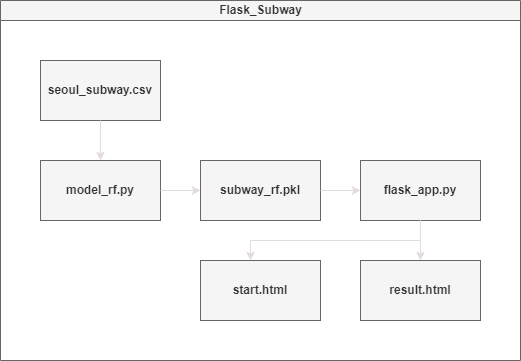

The diagram above was exported from draw.io. Its source (the exported page's mxGraphModel, read from the mxfile embedded in the PNG):
<mxGraphModel dx="925" dy="589" grid="1" gridSize="10" guides="1" tooltips="1" connect="1" arrows="1" fold="1" page="1" pageScale="1" pageWidth="827" pageHeight="1169" math="0" shadow="0">
  <root>
    <mxCell id="0" />
    <mxCell id="1" parent="0" />
    <mxCell id="dNxyNK7c78bLwvsdeMH5-11" value="Flask_Subway" style="swimlane;html=1;startSize=20;horizontal=1;containerType=tree;glass=0;fillColor=#f5f5f5;strokeColor=#666666;fontColor=#333333;" parent="1" vertex="1">
      <mxGeometry x="120" y="90" width="520" height="360" as="geometry">
        <mxRectangle y="50" width="90" height="30" as="alternateBounds" />
      </mxGeometry>
    </mxCell>
    <mxCell id="Fy4wmt998Z775smDaCI8-49" value="&lt;b&gt;seoul_subway.csv&lt;/b&gt;" style="rounded=0;whiteSpace=wrap;html=1;glass=0;strokeColor=#666666;fontFamily=Helvetica;fontSize=12;startSize=20;fillColor=#f5f5f5;fontColor=#333333;" parent="dNxyNK7c78bLwvsdeMH5-11" vertex="1">
      <mxGeometry x="40" y="60" width="120" height="60" as="geometry" />
    </mxCell>
    <mxCell id="Fy4wmt998Z775smDaCI8-50" value="" style="edgeStyle=orthogonalEdgeStyle;rounded=0;orthogonalLoop=1;jettySize=auto;html=1;fillColor=#f5f5f5;strokeColor=#E4DCDC;" parent="dNxyNK7c78bLwvsdeMH5-11" source="Fy4wmt998Z775smDaCI8-49" target="Fy4wmt998Z775smDaCI8-51" edge="1">
      <mxGeometry relative="1" as="geometry" />
    </mxCell>
    <mxCell id="Fy4wmt998Z775smDaCI8-51" value="&lt;b&gt;model_rf.py&lt;/b&gt;" style="rounded=0;whiteSpace=wrap;html=1;glass=0;strokeColor=#666666;fontFamily=Helvetica;fontSize=12;startSize=20;fillColor=#f5f5f5;fontColor=#333333;" parent="dNxyNK7c78bLwvsdeMH5-11" vertex="1">
      <mxGeometry x="40" y="160" width="120" height="60" as="geometry" />
    </mxCell>
    <mxCell id="Fy4wmt998Z775smDaCI8-52" value="" style="edgeStyle=orthogonalEdgeStyle;rounded=0;orthogonalLoop=1;jettySize=auto;html=1;fillColor=#f5f5f5;strokeColor=#E4DCDC;" parent="dNxyNK7c78bLwvsdeMH5-11" source="Fy4wmt998Z775smDaCI8-51" target="Fy4wmt998Z775smDaCI8-53" edge="1">
      <mxGeometry relative="1" as="geometry">
        <mxPoint x="100" y="170" as="sourcePoint" />
      </mxGeometry>
    </mxCell>
    <mxCell id="Fy4wmt998Z775smDaCI8-53" value="&lt;b&gt;subway_rf.pkl&lt;/b&gt;" style="rounded=0;whiteSpace=wrap;html=1;glass=0;strokeColor=#666666;fontFamily=Helvetica;fontSize=12;startSize=20;fillColor=#f5f5f5;fontColor=#333333;" parent="dNxyNK7c78bLwvsdeMH5-11" vertex="1">
      <mxGeometry x="200" y="160" width="120" height="60" as="geometry" />
    </mxCell>
    <mxCell id="Fy4wmt998Z775smDaCI8-54" value="" style="edgeStyle=orthogonalEdgeStyle;rounded=0;orthogonalLoop=1;jettySize=auto;html=1;fillColor=#f5f5f5;strokeColor=#E4DCDC;" parent="dNxyNK7c78bLwvsdeMH5-11" source="Fy4wmt998Z775smDaCI8-53" target="Fy4wmt998Z775smDaCI8-55" edge="1">
      <mxGeometry relative="1" as="geometry">
        <mxPoint x="160" y="240" as="sourcePoint" />
      </mxGeometry>
    </mxCell>
    <mxCell id="Fy4wmt998Z775smDaCI8-55" value="&lt;b&gt;flask_app.py&lt;/b&gt;" style="rounded=0;whiteSpace=wrap;html=1;glass=0;strokeColor=#666666;fontFamily=Helvetica;fontSize=12;startSize=20;fillColor=#f5f5f5;fontColor=#333333;" parent="dNxyNK7c78bLwvsdeMH5-11" vertex="1">
      <mxGeometry x="360" y="160" width="120" height="60" as="geometry" />
    </mxCell>
    <mxCell id="Fy4wmt998Z775smDaCI8-58" value="" style="edgeStyle=orthogonalEdgeStyle;rounded=0;orthogonalLoop=1;jettySize=auto;html=1;fillColor=#f5f5f5;strokeColor=#E4DCDC;" parent="dNxyNK7c78bLwvsdeMH5-11" source="Fy4wmt998Z775smDaCI8-55" target="Fy4wmt998Z775smDaCI8-59" edge="1">
      <mxGeometry relative="1" as="geometry">
        <mxPoint x="320" y="240" as="sourcePoint" />
      </mxGeometry>
    </mxCell>
    <mxCell id="Fy4wmt998Z775smDaCI8-59" value="&lt;b&gt;result.html&lt;/b&gt;" style="rounded=0;whiteSpace=wrap;html=1;glass=0;strokeColor=#666666;fontFamily=Helvetica;fontSize=12;startSize=20;fillColor=#f5f5f5;fontColor=#333333;" parent="dNxyNK7c78bLwvsdeMH5-11" vertex="1">
      <mxGeometry x="360" y="260" width="120" height="60" as="geometry" />
    </mxCell>
    <mxCell id="Fy4wmt998Z775smDaCI8-68" value="" style="edgeStyle=orthogonalEdgeStyle;rounded=0;orthogonalLoop=1;jettySize=auto;html=1;fillColor=#f5f5f5;strokeColor=#E4DCDC;" parent="dNxyNK7c78bLwvsdeMH5-11" source="Fy4wmt998Z775smDaCI8-55" target="Fy4wmt998Z775smDaCI8-69" edge="1">
      <mxGeometry relative="1" as="geometry">
        <mxPoint x="320" y="240" as="sourcePoint" />
        <Array as="points">
          <mxPoint x="420" y="240" />
          <mxPoint x="250" y="240" />
        </Array>
      </mxGeometry>
    </mxCell>
    <mxCell id="Fy4wmt998Z775smDaCI8-69" value="&lt;b&gt;start.html&lt;/b&gt;" style="rounded=0;whiteSpace=wrap;html=1;glass=0;strokeColor=#666666;fontFamily=Helvetica;fontSize=12;startSize=20;fillColor=#f5f5f5;fontColor=#333333;" parent="dNxyNK7c78bLwvsdeMH5-11" vertex="1">
      <mxGeometry x="200" y="260" width="120" height="60" as="geometry" />
    </mxCell>
  </root>
</mxGraphModel>